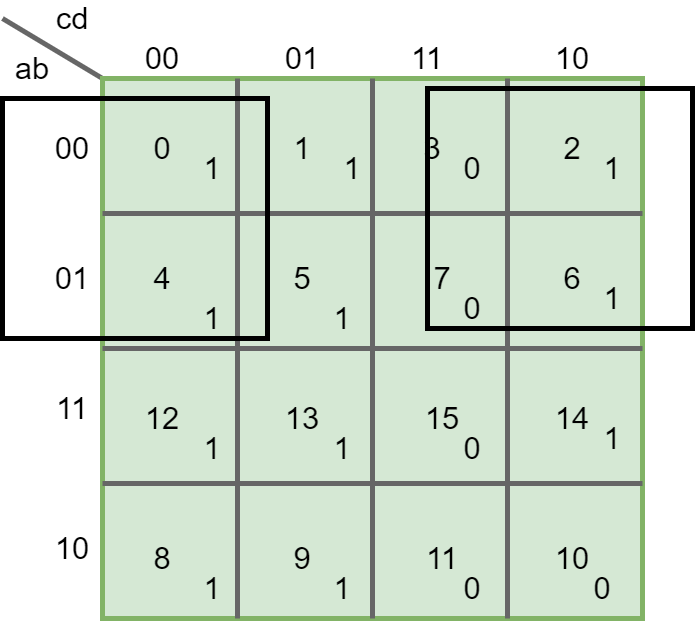

The diagram above was exported from draw.io. Its source (the exported page's mxGraphModel, read from the mxfile embedded in the PNG):
<mxGraphModel dx="1391" dy="944" grid="1" gridSize="10" guides="1" tooltips="1" connect="1" arrows="1" fold="1" page="1" pageScale="1" pageWidth="1169" pageHeight="827" math="0" shadow="0">
  <root>
    <mxCell id="_Si_7o2lApoSUrVe84T6-0" />
    <mxCell id="_Si_7o2lApoSUrVe84T6-1" parent="_Si_7o2lApoSUrVe84T6-0" />
    <mxCell id="_Si_7o2lApoSUrVe84T6-10" value="cd" style="text;html=1;strokeColor=none;fillColor=none;align=center;verticalAlign=middle;whiteSpace=wrap;rounded=0;fontSize=31;" vertex="1" parent="_Si_7o2lApoSUrVe84T6-1">
      <mxGeometry x="210" y="40" width="40" height="20" as="geometry" />
    </mxCell>
    <mxCell id="_Si_7o2lApoSUrVe84T6-11" value="" style="endArrow=none;html=1;strokeWidth=5;fontSize=22;entryX=0;entryY=0;entryDx=0;entryDy=0;fillColor=#f5f5f5;strokeColor=#666666;" edge="1" parent="_Si_7o2lApoSUrVe84T6-1" target="_Si_7o2lApoSUrVe84T6-2">
      <mxGeometry width="50" height="50" relative="1" as="geometry">
        <mxPoint x="160" y="50" as="sourcePoint" />
        <mxPoint x="210" y="30" as="targetPoint" />
      </mxGeometry>
    </mxCell>
    <mxCell id="_Si_7o2lApoSUrVe84T6-14" value="ab" style="text;html=1;strokeColor=none;fillColor=none;align=center;verticalAlign=middle;whiteSpace=wrap;rounded=0;fontSize=31;" vertex="1" parent="_Si_7o2lApoSUrVe84T6-1">
      <mxGeometry x="170" y="90" width="40" height="20" as="geometry" />
    </mxCell>
    <mxCell id="_Si_7o2lApoSUrVe84T6-15" value="00" style="text;html=1;strokeColor=none;fillColor=none;align=center;verticalAlign=middle;whiteSpace=wrap;rounded=0;fontSize=31;" vertex="1" parent="_Si_7o2lApoSUrVe84T6-1">
      <mxGeometry x="300" y="80" width="40" height="20" as="geometry" />
    </mxCell>
    <mxCell id="_Si_7o2lApoSUrVe84T6-16" value="01" style="text;html=1;strokeColor=none;fillColor=none;align=center;verticalAlign=middle;whiteSpace=wrap;rounded=0;fontSize=31;" vertex="1" parent="_Si_7o2lApoSUrVe84T6-1">
      <mxGeometry x="440" y="80" width="40" height="20" as="geometry" />
    </mxCell>
    <mxCell id="_Si_7o2lApoSUrVe84T6-17" value="11" style="text;html=1;strokeColor=none;fillColor=none;align=center;verticalAlign=middle;whiteSpace=wrap;rounded=0;fontSize=31;" vertex="1" parent="_Si_7o2lApoSUrVe84T6-1">
      <mxGeometry x="565" y="80" width="40" height="20" as="geometry" />
    </mxCell>
    <mxCell id="_Si_7o2lApoSUrVe84T6-18" value="10" style="text;html=1;strokeColor=none;fillColor=none;align=center;verticalAlign=middle;whiteSpace=wrap;rounded=0;fontSize=31;" vertex="1" parent="_Si_7o2lApoSUrVe84T6-1">
      <mxGeometry x="710" y="80" width="40" height="20" as="geometry" />
    </mxCell>
    <mxCell id="_Si_7o2lApoSUrVe84T6-19" value="00" style="text;html=1;strokeColor=none;fillColor=none;align=center;verticalAlign=middle;whiteSpace=wrap;rounded=0;fontSize=31;" vertex="1" parent="_Si_7o2lApoSUrVe84T6-1">
      <mxGeometry x="210" y="170" width="40" height="20" as="geometry" />
    </mxCell>
    <mxCell id="_Si_7o2lApoSUrVe84T6-20" value="01" style="text;html=1;strokeColor=none;fillColor=none;align=center;verticalAlign=middle;whiteSpace=wrap;rounded=0;fontSize=31;" vertex="1" parent="_Si_7o2lApoSUrVe84T6-1">
      <mxGeometry x="210" y="300" width="40" height="20" as="geometry" />
    </mxCell>
    <mxCell id="_Si_7o2lApoSUrVe84T6-21" value="11" style="text;html=1;strokeColor=none;fillColor=none;align=center;verticalAlign=middle;whiteSpace=wrap;rounded=0;fontSize=31;" vertex="1" parent="_Si_7o2lApoSUrVe84T6-1">
      <mxGeometry x="210" y="430" width="40" height="20" as="geometry" />
    </mxCell>
    <mxCell id="_Si_7o2lApoSUrVe84T6-22" value="10" style="text;html=1;strokeColor=none;fillColor=none;align=center;verticalAlign=middle;whiteSpace=wrap;rounded=0;fontSize=31;" vertex="1" parent="_Si_7o2lApoSUrVe84T6-1">
      <mxGeometry x="210" y="570" width="40" height="20" as="geometry" />
    </mxCell>
    <mxCell id="_Si_7o2lApoSUrVe84T6-2" value="" style="whiteSpace=wrap;html=1;aspect=fixed;strokeWidth=5;fillColor=#d5e8d4;fontSize=20;strokeColor=#82b366;" vertex="1" parent="_Si_7o2lApoSUrVe84T6-1">
      <mxGeometry x="260" y="110" width="540" height="540" as="geometry" />
    </mxCell>
    <mxCell id="_Si_7o2lApoSUrVe84T6-3" value="" style="endArrow=none;html=1;fontSize=20;entryX=0.25;entryY=0;entryDx=0;entryDy=0;exitX=0.25;exitY=1;exitDx=0;exitDy=0;fillColor=#f5f5f5;strokeColor=#666666;strokeWidth=5;" edge="1" parent="_Si_7o2lApoSUrVe84T6-1" source="_Si_7o2lApoSUrVe84T6-2" target="_Si_7o2lApoSUrVe84T6-2">
      <mxGeometry width="50" height="50" relative="1" as="geometry">
        <mxPoint x="420" y="260" as="sourcePoint" />
        <mxPoint x="470" y="210" as="targetPoint" />
      </mxGeometry>
    </mxCell>
    <mxCell id="_Si_7o2lApoSUrVe84T6-4" value="" style="endArrow=none;html=1;fontSize=20;fillColor=#f5f5f5;strokeColor=#666666;strokeWidth=5;entryX=0.5;entryY=0;entryDx=0;entryDy=0;exitX=0.5;exitY=1;exitDx=0;exitDy=0;" edge="1" parent="_Si_7o2lApoSUrVe84T6-1" source="_Si_7o2lApoSUrVe84T6-2" target="_Si_7o2lApoSUrVe84T6-2">
      <mxGeometry width="50" height="50" relative="1" as="geometry">
        <mxPoint x="530" y="640" as="sourcePoint" />
        <mxPoint x="530" y="210" as="targetPoint" />
      </mxGeometry>
    </mxCell>
    <mxCell id="_Si_7o2lApoSUrVe84T6-5" value="" style="endArrow=none;html=1;strokeWidth=5;fontSize=20;entryX=0.75;entryY=0;entryDx=0;entryDy=0;exitX=0.75;exitY=1;exitDx=0;exitDy=0;fillColor=#f5f5f5;strokeColor=#666666;" edge="1" parent="_Si_7o2lApoSUrVe84T6-1" source="_Si_7o2lApoSUrVe84T6-2" target="_Si_7o2lApoSUrVe84T6-2">
      <mxGeometry width="50" height="50" relative="1" as="geometry">
        <mxPoint x="570" y="320" as="sourcePoint" />
        <mxPoint x="620" y="270" as="targetPoint" />
      </mxGeometry>
    </mxCell>
    <mxCell id="_Si_7o2lApoSUrVe84T6-6" value="" style="endArrow=none;html=1;strokeWidth=5;fontSize=20;entryX=0;entryY=0.25;entryDx=0;entryDy=0;exitX=1;exitY=0.25;exitDx=0;exitDy=0;fillColor=#f5f5f5;strokeColor=#666666;" edge="1" parent="_Si_7o2lApoSUrVe84T6-1" source="_Si_7o2lApoSUrVe84T6-2" target="_Si_7o2lApoSUrVe84T6-2">
      <mxGeometry width="50" height="50" relative="1" as="geometry">
        <mxPoint x="120" y="310" as="sourcePoint" />
        <mxPoint x="170" y="260" as="targetPoint" />
      </mxGeometry>
    </mxCell>
    <mxCell id="_Si_7o2lApoSUrVe84T6-7" value="" style="endArrow=none;html=1;strokeWidth=5;fontSize=20;exitX=0;exitY=0.5;exitDx=0;exitDy=0;entryX=1;entryY=0.5;entryDx=0;entryDy=0;fillColor=#f5f5f5;strokeColor=#666666;" edge="1" parent="_Si_7o2lApoSUrVe84T6-1" source="_Si_7o2lApoSUrVe84T6-2" target="_Si_7o2lApoSUrVe84T6-2">
      <mxGeometry width="50" height="50" relative="1" as="geometry">
        <mxPoint x="280" y="460" as="sourcePoint" />
        <mxPoint x="730" y="380" as="targetPoint" />
      </mxGeometry>
    </mxCell>
    <mxCell id="_Si_7o2lApoSUrVe84T6-8" value="" style="endArrow=none;html=1;strokeWidth=5;fontSize=20;exitX=0;exitY=0.75;exitDx=0;exitDy=0;entryX=1;entryY=0.75;entryDx=0;entryDy=0;fillColor=#f5f5f5;strokeColor=#666666;" edge="1" parent="_Si_7o2lApoSUrVe84T6-1" source="_Si_7o2lApoSUrVe84T6-2" target="_Si_7o2lApoSUrVe84T6-2">
      <mxGeometry width="50" height="50" relative="1" as="geometry">
        <mxPoint x="330" y="530" as="sourcePoint" />
        <mxPoint x="380" y="480" as="targetPoint" />
      </mxGeometry>
    </mxCell>
    <mxCell id="_Si_7o2lApoSUrVe84T6-23" value="0" style="text;html=1;strokeColor=none;fillColor=none;align=center;verticalAlign=middle;whiteSpace=wrap;rounded=0;fontSize=31;" vertex="1" parent="_Si_7o2lApoSUrVe84T6-1">
      <mxGeometry x="300" y="170" width="40" height="20" as="geometry" />
    </mxCell>
    <mxCell id="_Si_7o2lApoSUrVe84T6-24" value="1" style="text;html=1;strokeColor=none;fillColor=none;align=center;verticalAlign=middle;whiteSpace=wrap;rounded=0;fontSize=31;" vertex="1" parent="_Si_7o2lApoSUrVe84T6-1">
      <mxGeometry x="440" y="170" width="40" height="20" as="geometry" />
    </mxCell>
    <mxCell id="_Si_7o2lApoSUrVe84T6-25" value="3" style="text;html=1;strokeColor=none;fillColor=none;align=center;verticalAlign=middle;whiteSpace=wrap;rounded=0;fontSize=31;" vertex="1" parent="_Si_7o2lApoSUrVe84T6-1">
      <mxGeometry x="570" y="170" width="40" height="20" as="geometry" />
    </mxCell>
    <mxCell id="_Si_7o2lApoSUrVe84T6-26" value="2" style="text;html=1;strokeColor=none;fillColor=none;align=center;verticalAlign=middle;whiteSpace=wrap;rounded=0;fontSize=31;" vertex="1" parent="_Si_7o2lApoSUrVe84T6-1">
      <mxGeometry x="710" y="170" width="40" height="20" as="geometry" />
    </mxCell>
    <mxCell id="_Si_7o2lApoSUrVe84T6-27" value="6" style="text;html=1;strokeColor=none;fillColor=none;align=center;verticalAlign=middle;whiteSpace=wrap;rounded=0;fontSize=31;" vertex="1" parent="_Si_7o2lApoSUrVe84T6-1">
      <mxGeometry x="710" y="300" width="40" height="20" as="geometry" />
    </mxCell>
    <mxCell id="_Si_7o2lApoSUrVe84T6-30" value="14" style="text;html=1;strokeColor=none;fillColor=none;align=center;verticalAlign=middle;whiteSpace=wrap;rounded=0;fontSize=31;" vertex="1" parent="_Si_7o2lApoSUrVe84T6-1">
      <mxGeometry x="710" y="440" width="40" height="20" as="geometry" />
    </mxCell>
    <mxCell id="_Si_7o2lApoSUrVe84T6-31" value="10" style="text;html=1;strokeColor=none;fillColor=none;align=center;verticalAlign=middle;whiteSpace=wrap;rounded=0;fontSize=31;" vertex="1" parent="_Si_7o2lApoSUrVe84T6-1">
      <mxGeometry x="710" y="580" width="40" height="20" as="geometry" />
    </mxCell>
    <mxCell id="_Si_7o2lApoSUrVe84T6-32" value="11" style="text;html=1;strokeColor=none;fillColor=none;align=center;verticalAlign=middle;whiteSpace=wrap;rounded=0;fontSize=31;" vertex="1" parent="_Si_7o2lApoSUrVe84T6-1">
      <mxGeometry x="580" y="580" width="40" height="20" as="geometry" />
    </mxCell>
    <mxCell id="_Si_7o2lApoSUrVe84T6-33" value="9" style="text;html=1;strokeColor=none;fillColor=none;align=center;verticalAlign=middle;whiteSpace=wrap;rounded=0;fontSize=31;" vertex="1" parent="_Si_7o2lApoSUrVe84T6-1">
      <mxGeometry x="440" y="580" width="40" height="20" as="geometry" />
    </mxCell>
    <mxCell id="_Si_7o2lApoSUrVe84T6-34" value="8" style="text;html=1;strokeColor=none;fillColor=none;align=center;verticalAlign=middle;whiteSpace=wrap;rounded=0;fontSize=31;" vertex="1" parent="_Si_7o2lApoSUrVe84T6-1">
      <mxGeometry x="300" y="580" width="40" height="20" as="geometry" />
    </mxCell>
    <mxCell id="_Si_7o2lApoSUrVe84T6-35" value="12" style="text;html=1;strokeColor=none;fillColor=none;align=center;verticalAlign=middle;whiteSpace=wrap;rounded=0;fontSize=31;" vertex="1" parent="_Si_7o2lApoSUrVe84T6-1">
      <mxGeometry x="300" y="440" width="40" height="20" as="geometry" />
    </mxCell>
    <mxCell id="_Si_7o2lApoSUrVe84T6-36" value="4" style="text;html=1;strokeColor=none;fillColor=none;align=center;verticalAlign=middle;whiteSpace=wrap;rounded=0;fontSize=31;" vertex="1" parent="_Si_7o2lApoSUrVe84T6-1">
      <mxGeometry x="300" y="300" width="40" height="20" as="geometry" />
    </mxCell>
    <mxCell id="_Si_7o2lApoSUrVe84T6-37" value="5" style="text;html=1;strokeColor=none;fillColor=none;align=center;verticalAlign=middle;whiteSpace=wrap;rounded=0;fontSize=31;" vertex="1" parent="_Si_7o2lApoSUrVe84T6-1">
      <mxGeometry x="440" y="300" width="40" height="20" as="geometry" />
    </mxCell>
    <mxCell id="_Si_7o2lApoSUrVe84T6-38" value="7" style="text;html=1;strokeColor=none;fillColor=none;align=center;verticalAlign=middle;whiteSpace=wrap;rounded=0;fontSize=31;" vertex="1" parent="_Si_7o2lApoSUrVe84T6-1">
      <mxGeometry x="580" y="300" width="40" height="20" as="geometry" />
    </mxCell>
    <mxCell id="_Si_7o2lApoSUrVe84T6-39" value="15" style="text;html=1;strokeColor=none;fillColor=none;align=center;verticalAlign=middle;whiteSpace=wrap;rounded=0;fontSize=31;" vertex="1" parent="_Si_7o2lApoSUrVe84T6-1">
      <mxGeometry x="580" y="440" width="40" height="20" as="geometry" />
    </mxCell>
    <mxCell id="_Si_7o2lApoSUrVe84T6-40" value="13" style="text;html=1;strokeColor=none;fillColor=none;align=center;verticalAlign=middle;whiteSpace=wrap;rounded=0;fontSize=31;" vertex="1" parent="_Si_7o2lApoSUrVe84T6-1">
      <mxGeometry x="440" y="440" width="40" height="20" as="geometry" />
    </mxCell>
    <mxCell id="_Si_7o2lApoSUrVe84T6-41" value="0" style="text;html=1;strokeColor=none;fillColor=none;align=center;verticalAlign=middle;whiteSpace=wrap;rounded=0;fontSize=31;" vertex="1" parent="_Si_7o2lApoSUrVe84T6-1">
      <mxGeometry x="610" y="190" width="40" height="20" as="geometry" />
    </mxCell>
    <mxCell id="_Si_7o2lApoSUrVe84T6-42" value="0" style="text;html=1;strokeColor=none;fillColor=none;align=center;verticalAlign=middle;whiteSpace=wrap;rounded=0;fontSize=31;" vertex="1" parent="_Si_7o2lApoSUrVe84T6-1">
      <mxGeometry x="610" y="330" width="40" height="20" as="geometry" />
    </mxCell>
    <mxCell id="_Si_7o2lApoSUrVe84T6-43" value="0" style="text;html=1;strokeColor=none;fillColor=none;align=center;verticalAlign=middle;whiteSpace=wrap;rounded=0;fontSize=31;" vertex="1" parent="_Si_7o2lApoSUrVe84T6-1">
      <mxGeometry x="610" y="470" width="40" height="20" as="geometry" />
    </mxCell>
    <mxCell id="_Si_7o2lApoSUrVe84T6-44" value="0" style="text;html=1;strokeColor=none;fillColor=none;align=center;verticalAlign=middle;whiteSpace=wrap;rounded=0;fontSize=31;" vertex="1" parent="_Si_7o2lApoSUrVe84T6-1">
      <mxGeometry x="610" y="610" width="40" height="20" as="geometry" />
    </mxCell>
    <mxCell id="_Si_7o2lApoSUrVe84T6-45" value="0" style="text;html=1;strokeColor=none;fillColor=none;align=center;verticalAlign=middle;whiteSpace=wrap;rounded=0;fontSize=31;" vertex="1" parent="_Si_7o2lApoSUrVe84T6-1">
      <mxGeometry x="740" y="610" width="40" height="20" as="geometry" />
    </mxCell>
    <mxCell id="_Si_7o2lApoSUrVe84T6-48" value="1" style="text;html=1;strokeColor=none;fillColor=none;align=center;verticalAlign=middle;whiteSpace=wrap;rounded=0;fontSize=31;" vertex="1" parent="_Si_7o2lApoSUrVe84T6-1">
      <mxGeometry x="750" y="190" width="40" height="20" as="geometry" />
    </mxCell>
    <mxCell id="_Si_7o2lApoSUrVe84T6-49" value="1" style="text;html=1;strokeColor=none;fillColor=none;align=center;verticalAlign=middle;whiteSpace=wrap;rounded=0;fontSize=31;" vertex="1" parent="_Si_7o2lApoSUrVe84T6-1">
      <mxGeometry x="750" y="320" width="40" height="20" as="geometry" />
    </mxCell>
    <mxCell id="_Si_7o2lApoSUrVe84T6-50" value="1" style="text;html=1;strokeColor=none;fillColor=none;align=center;verticalAlign=middle;whiteSpace=wrap;rounded=0;fontSize=31;" vertex="1" parent="_Si_7o2lApoSUrVe84T6-1">
      <mxGeometry x="750" y="460" width="40" height="20" as="geometry" />
    </mxCell>
    <mxCell id="_Si_7o2lApoSUrVe84T6-51" value="1" style="text;html=1;strokeColor=none;fillColor=none;align=center;verticalAlign=middle;whiteSpace=wrap;rounded=0;fontSize=31;" vertex="1" parent="_Si_7o2lApoSUrVe84T6-1">
      <mxGeometry x="490" y="190" width="40" height="20" as="geometry" />
    </mxCell>
    <mxCell id="_Si_7o2lApoSUrVe84T6-52" value="1" style="text;html=1;strokeColor=none;fillColor=none;align=center;verticalAlign=middle;whiteSpace=wrap;rounded=0;fontSize=31;" vertex="1" parent="_Si_7o2lApoSUrVe84T6-1">
      <mxGeometry x="350" y="190" width="40" height="20" as="geometry" />
    </mxCell>
    <mxCell id="_Si_7o2lApoSUrVe84T6-53" value="1" style="text;html=1;strokeColor=none;fillColor=none;align=center;verticalAlign=middle;whiteSpace=wrap;rounded=0;fontSize=31;" vertex="1" parent="_Si_7o2lApoSUrVe84T6-1">
      <mxGeometry x="350" y="340" width="40" height="20" as="geometry" />
    </mxCell>
    <mxCell id="_Si_7o2lApoSUrVe84T6-54" value="1" style="text;html=1;strokeColor=none;fillColor=none;align=center;verticalAlign=middle;whiteSpace=wrap;rounded=0;fontSize=31;" vertex="1" parent="_Si_7o2lApoSUrVe84T6-1">
      <mxGeometry x="480" y="340" width="40" height="20" as="geometry" />
    </mxCell>
    <mxCell id="_Si_7o2lApoSUrVe84T6-55" value="1" style="text;html=1;strokeColor=none;fillColor=none;align=center;verticalAlign=middle;whiteSpace=wrap;rounded=0;fontSize=31;" vertex="1" parent="_Si_7o2lApoSUrVe84T6-1">
      <mxGeometry x="480" y="470" width="40" height="20" as="geometry" />
    </mxCell>
    <mxCell id="_Si_7o2lApoSUrVe84T6-56" value="1" style="text;html=1;strokeColor=none;fillColor=none;align=center;verticalAlign=middle;whiteSpace=wrap;rounded=0;fontSize=31;" vertex="1" parent="_Si_7o2lApoSUrVe84T6-1">
      <mxGeometry x="350" y="470" width="40" height="20" as="geometry" />
    </mxCell>
    <mxCell id="_Si_7o2lApoSUrVe84T6-57" value="1" style="text;html=1;strokeColor=none;fillColor=none;align=center;verticalAlign=middle;whiteSpace=wrap;rounded=0;fontSize=31;" vertex="1" parent="_Si_7o2lApoSUrVe84T6-1">
      <mxGeometry x="350" y="610" width="40" height="20" as="geometry" />
    </mxCell>
    <mxCell id="_Si_7o2lApoSUrVe84T6-58" value="1" style="text;html=1;strokeColor=none;fillColor=none;align=center;verticalAlign=middle;whiteSpace=wrap;rounded=0;fontSize=31;" vertex="1" parent="_Si_7o2lApoSUrVe84T6-1">
      <mxGeometry x="480" y="610" width="40" height="20" as="geometry" />
    </mxCell>
    <mxCell id="_Si_7o2lApoSUrVe84T6-59" value="" style="whiteSpace=wrap;html=1;strokeWidth=5;fillColor=none;fontSize=31;" vertex="1" parent="_Si_7o2lApoSUrVe84T6-1">
      <mxGeometry x="585" y="120" width="265" height="240" as="geometry" />
    </mxCell>
    <mxCell id="_Si_7o2lApoSUrVe84T6-60" value="" style="whiteSpace=wrap;html=1;strokeWidth=5;fillColor=none;fontSize=31;" vertex="1" parent="_Si_7o2lApoSUrVe84T6-1">
      <mxGeometry x="160" y="130" width="265" height="240" as="geometry" />
    </mxCell>
  </root>
</mxGraphModel>